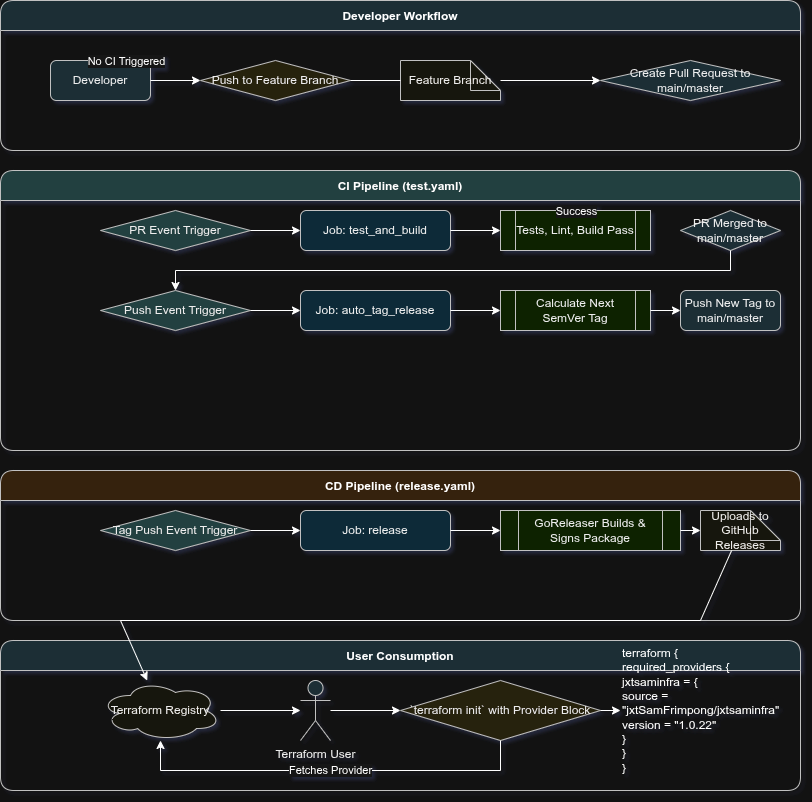

The diagram above was exported from draw.io. Its source (the exported page's mxGraphModel, read from the mxfile embedded in the PNG):
<mxGraphModel dx="1047" dy="735" grid="1" gridSize="10" guides="1" tooltips="1" connect="1" arrows="1" fold="1" page="1" pageScale="1" pageWidth="850" pageHeight="1100" math="0" shadow="0">
  <root>
    <mxCell id="0" />
    <mxCell id="1" parent="0" />
    <mxCell id="y6GV2vhvog0Tum9mbNtO-1" value="Developer Workflow" style="swimlane;startSize=30;align=center;fontStyle=1;rounded=1;fillColor=#d0e6f0;strokeColor=#333333;" vertex="1" parent="1">
      <mxGeometry x="40" y="40" width="800" height="150" as="geometry" />
    </mxCell>
    <mxCell id="y6GV2vhvog0Tum9mbNtO-2" value="Developer" style="rounded=1;whiteSpace=wrap;html=1;fillColor=#D0E6F0;strokeColor=#333333;fontColor=#000000;" vertex="1" parent="y6GV2vhvog0Tum9mbNtO-1">
      <mxGeometry x="50" y="60" width="100" height="40" as="geometry" />
    </mxCell>
    <mxCell id="y6GV2vhvog0Tum9mbNtO-3" value="Push to Feature Branch" style="rhombus;whiteSpace=wrap;html=1;fillColor=#F5EEDC;strokeColor=#333333;fontColor=#000000;" vertex="1" parent="y6GV2vhvog0Tum9mbNtO-1">
      <mxGeometry x="200" y="60" width="150" height="40" as="geometry" />
    </mxCell>
    <mxCell id="y6GV2vhvog0Tum9mbNtO-4" value="No CI Triggered" style="edgeLabel;html=1;align=center;verticalAlign=middle;resizable=0;points=[];" vertex="1" connectable="0" parent="y6GV2vhvog0Tum9mbNtO-3">
      <mxGeometry x="-0.5" relative="1" as="geometry" />
    </mxCell>
    <mxCell id="y6GV2vhvog0Tum9mbNtO-5" value="Feature Branch" style="shape=note;whiteSpace=wrap;html=1;backgroundOutline=1;fillColor=#FFFBEB;strokeColor=#333333;fontColor=#000000;" vertex="1" parent="y6GV2vhvog0Tum9mbNtO-1">
      <mxGeometry x="400" y="60" width="100" height="40" as="geometry" />
    </mxCell>
    <mxCell id="y6GV2vhvog0Tum9mbNtO-6" value="Create Pull Request to main/master" style="rhombus;whiteSpace=wrap;html=1;fillColor=#D0E6F0;strokeColor=#333333;fontColor=#000000;" vertex="1" parent="y6GV2vhvog0Tum9mbNtO-1">
      <mxGeometry x="600" y="60" width="180" height="40" as="geometry" />
    </mxCell>
    <mxCell id="y6GV2vhvog0Tum9mbNtO-7" value="" style="endArrow=classic;html=1;rounded=0;" edge="1" parent="y6GV2vhvog0Tum9mbNtO-1" source="y6GV2vhvog0Tum9mbNtO-2" target="y6GV2vhvog0Tum9mbNtO-3">
      <mxGeometry width="50" height="50" relative="1" as="geometry">
        <mxPoint x="100" y="80" as="sourcePoint" />
        <mxPoint x="150" y="80" as="targetPoint" />
      </mxGeometry>
    </mxCell>
    <mxCell id="y6GV2vhvog0Tum9mbNtO-8" value="" style="endArrow=classic;html=1;rounded=0;" edge="1" parent="y6GV2vhvog0Tum9mbNtO-1" source="y6GV2vhvog0Tum9mbNtO-5" target="y6GV2vhvog0Tum9mbNtO-6">
      <mxGeometry width="50" height="50" relative="1" as="geometry">
        <mxPoint x="550" y="80" as="sourcePoint" />
        <mxPoint x="600" y="80" as="targetPoint" />
      </mxGeometry>
    </mxCell>
    <mxCell id="y6GV2vhvog0Tum9mbNtO-9" value="" style="endArrow=none;html=1;rounded=0;" edge="1" parent="y6GV2vhvog0Tum9mbNtO-1" source="y6GV2vhvog0Tum9mbNtO-3" target="y6GV2vhvog0Tum9mbNtO-5">
      <mxGeometry width="50" height="50" relative="1" as="geometry">
        <mxPoint x="350" y="80" as="sourcePoint" />
        <mxPoint x="400" y="80" as="targetPoint" />
      </mxGeometry>
    </mxCell>
    <mxCell id="y6GV2vhvog0Tum9mbNtO-10" value="CI Pipeline (test.yaml)" style="swimlane;startSize=30;align=center;fontStyle=1;rounded=1;fillColor=#B8D8D8;strokeColor=#333333;" vertex="1" parent="1">
      <mxGeometry x="40" y="210" width="800" height="280" as="geometry" />
    </mxCell>
    <mxCell id="y6GV2vhvog0Tum9mbNtO-11" value="PR Event Trigger" style="rhombus;whiteSpace=wrap;html=1;fillColor=#B8D8D8;strokeColor=#333333;fontColor=#000000;" vertex="1" parent="y6GV2vhvog0Tum9mbNtO-10">
      <mxGeometry x="100" y="40" width="150" height="40" as="geometry" />
    </mxCell>
    <mxCell id="y6GV2vhvog0Tum9mbNtO-12" value="Job: test_and_build" style="rounded=1;whiteSpace=wrap;html=1;fillColor=#CCEEFF;strokeColor=#333333;fontColor=#000000;" vertex="1" parent="y6GV2vhvog0Tum9mbNtO-10">
      <mxGeometry x="300" y="40" width="150" height="40" as="geometry" />
    </mxCell>
    <mxCell id="y6GV2vhvog0Tum9mbNtO-13" value="Tests, Lint, Build Pass" style="shape=process;whiteSpace=wrap;html=1;fillColor=#E6FFCC;strokeColor=#333333;fontColor=#000000;" vertex="1" parent="y6GV2vhvog0Tum9mbNtO-10">
      <mxGeometry x="500" y="40" width="150" height="40" as="geometry" />
    </mxCell>
    <mxCell id="y6GV2vhvog0Tum9mbNtO-14" value="Success" style="edgeLabel;html=1;align=center;verticalAlign=middle;resizable=0;points=[];" vertex="1" connectable="0" parent="y6GV2vhvog0Tum9mbNtO-13">
      <mxGeometry x="0.5" relative="1" as="geometry" />
    </mxCell>
    <mxCell id="y6GV2vhvog0Tum9mbNtO-15" value="PR Merged to main/master" style="rhombus;whiteSpace=wrap;html=1;fillColor=#D0E6F0;strokeColor=#333333;fontColor=#000000;" vertex="1" parent="y6GV2vhvog0Tum9mbNtO-10">
      <mxGeometry x="680" y="40" width="100" height="40" as="geometry" />
    </mxCell>
    <mxCell id="y6GV2vhvog0Tum9mbNtO-16" value="Push Event Trigger" style="rhombus;whiteSpace=wrap;html=1;fillColor=#B8D8D8;strokeColor=#333333;fontColor=#000000;" vertex="1" parent="y6GV2vhvog0Tum9mbNtO-10">
      <mxGeometry x="100" y="120" width="150" height="40" as="geometry" />
    </mxCell>
    <mxCell id="y6GV2vhvog0Tum9mbNtO-17" value="Job: auto_tag_release" style="rounded=1;whiteSpace=wrap;html=1;fillColor=#CCEEFF;strokeColor=#333333;fontColor=#000000;" vertex="1" parent="y6GV2vhvog0Tum9mbNtO-10">
      <mxGeometry x="300" y="120" width="150" height="40" as="geometry" />
    </mxCell>
    <mxCell id="y6GV2vhvog0Tum9mbNtO-18" value="Calculate Next SemVer Tag" style="shape=process;whiteSpace=wrap;html=1;fillColor=#E6FFCC;strokeColor=#333333;fontColor=#000000;" vertex="1" parent="y6GV2vhvog0Tum9mbNtO-10">
      <mxGeometry x="500" y="120" width="150" height="40" as="geometry" />
    </mxCell>
    <mxCell id="y6GV2vhvog0Tum9mbNtO-19" value="Push New Tag to main/master" style="rounded=1;whiteSpace=wrap;html=1;fillColor=#D0E6F0;strokeColor=#333333;fontColor=#000000;" vertex="1" parent="y6GV2vhvog0Tum9mbNtO-10">
      <mxGeometry x="680" y="120" width="100" height="40" as="geometry" />
    </mxCell>
    <mxCell id="y6GV2vhvog0Tum9mbNtO-20" value="" style="endArrow=classic;html=1;rounded=0;" edge="1" parent="y6GV2vhvog0Tum9mbNtO-10" source="y6GV2vhvog0Tum9mbNtO-11" target="y6GV2vhvog0Tum9mbNtO-12">
      <mxGeometry width="50" height="50" relative="1" as="geometry">
        <mxPoint x="200" y="60" as="sourcePoint" />
        <mxPoint x="250" y="60" as="targetPoint" />
      </mxGeometry>
    </mxCell>
    <mxCell id="y6GV2vhvog0Tum9mbNtO-21" value="" style="endArrow=classic;html=1;rounded=0;" edge="1" parent="y6GV2vhvog0Tum9mbNtO-10" source="y6GV2vhvog0Tum9mbNtO-12" target="y6GV2vhvog0Tum9mbNtO-13">
      <mxGeometry width="50" height="50" relative="1" as="geometry">
        <mxPoint x="450" y="60" as="sourcePoint" />
        <mxPoint x="500" y="60" as="targetPoint" />
      </mxGeometry>
    </mxCell>
    <mxCell id="y6GV2vhvog0Tum9mbNtO-22" value="" style="endArrow=classic;html=1;rounded=0;" edge="1" parent="y6GV2vhvog0Tum9mbNtO-10" source="y6GV2vhvog0Tum9mbNtO-16" target="y6GV2vhvog0Tum9mbNtO-17">
      <mxGeometry width="50" height="50" relative="1" as="geometry">
        <mxPoint x="200" y="140" as="sourcePoint" />
        <mxPoint x="250" y="140" as="targetPoint" />
      </mxGeometry>
    </mxCell>
    <mxCell id="y6GV2vhvog0Tum9mbNtO-23" value="" style="endArrow=classic;html=1;rounded=0;" edge="1" parent="y6GV2vhvog0Tum9mbNtO-10" source="y6GV2vhvog0Tum9mbNtO-17" target="y6GV2vhvog0Tum9mbNtO-18">
      <mxGeometry width="50" height="50" relative="1" as="geometry">
        <mxPoint x="450" y="140" as="sourcePoint" />
        <mxPoint x="500" y="140" as="targetPoint" />
      </mxGeometry>
    </mxCell>
    <mxCell id="y6GV2vhvog0Tum9mbNtO-24" value="" style="endArrow=classic;html=1;rounded=0;" edge="1" parent="y6GV2vhvog0Tum9mbNtO-10" source="y6GV2vhvog0Tum9mbNtO-18" target="y6GV2vhvog0Tum9mbNtO-19">
      <mxGeometry width="50" height="50" relative="1" as="geometry">
        <mxPoint x="650" y="140" as="sourcePoint" />
        <mxPoint x="680" y="140" as="targetPoint" />
      </mxGeometry>
    </mxCell>
    <mxCell id="y6GV2vhvog0Tum9mbNtO-25" value="" style="endArrow=classic;html=1;rounded=0;" edge="1" parent="y6GV2vhvog0Tum9mbNtO-10" source="y6GV2vhvog0Tum9mbNtO-15">
      <mxGeometry width="50" height="50" relative="1" as="geometry">
        <mxPoint x="730" y="80" as="sourcePoint" />
        <mxPoint x="175" y="120" as="targetPoint" />
        <Array as="points">
          <mxPoint x="730" y="100" />
          <mxPoint x="175" y="100" />
        </Array>
      </mxGeometry>
    </mxCell>
    <mxCell id="y6GV2vhvog0Tum9mbNtO-26" value="CD Pipeline (release.yaml)" style="swimlane;startSize=30;align=center;fontStyle=1;rounded=1;fillColor=#FFE6CC;strokeColor=#333333;" vertex="1" parent="1">
      <mxGeometry x="40" y="510" width="800" height="150" as="geometry" />
    </mxCell>
    <mxCell id="y6GV2vhvog0Tum9mbNtO-27" value="Tag Push Event Trigger" style="rhombus;whiteSpace=wrap;html=1;fillColor=#B8D8D8;strokeColor=#333333;fontColor=#000000;" vertex="1" parent="y6GV2vhvog0Tum9mbNtO-26">
      <mxGeometry x="100" y="40" width="150" height="40" as="geometry" />
    </mxCell>
    <mxCell id="y6GV2vhvog0Tum9mbNtO-28" value="Job: release" style="rounded=1;whiteSpace=wrap;html=1;fillColor=#CCEEFF;strokeColor=#333333;fontColor=#000000;" vertex="1" parent="y6GV2vhvog0Tum9mbNtO-26">
      <mxGeometry x="300" y="40" width="150" height="40" as="geometry" />
    </mxCell>
    <mxCell id="y6GV2vhvog0Tum9mbNtO-29" value="GoReleaser Builds &amp; Signs Package" style="shape=process;whiteSpace=wrap;html=1;fillColor=#E6FFCC;strokeColor=#333333;fontColor=#000000;" vertex="1" parent="y6GV2vhvog0Tum9mbNtO-26">
      <mxGeometry x="500" y="40" width="180" height="40" as="geometry" />
    </mxCell>
    <mxCell id="y6GV2vhvog0Tum9mbNtO-30" value="Uploads to GitHub Releases" style="shape=note;whiteSpace=wrap;html=1;backgroundOutline=1;fillColor=#FFFBEB;strokeColor=#333333;fontColor=#000000;" vertex="1" parent="y6GV2vhvog0Tum9mbNtO-26">
      <mxGeometry x="700" y="40" width="80" height="40" as="geometry" />
    </mxCell>
    <mxCell id="y6GV2vhvog0Tum9mbNtO-31" value="" style="endArrow=classic;html=1;rounded=0;" edge="1" parent="y6GV2vhvog0Tum9mbNtO-26" source="y6GV2vhvog0Tum9mbNtO-27" target="y6GV2vhvog0Tum9mbNtO-28">
      <mxGeometry width="50" height="50" relative="1" as="geometry">
        <mxPoint x="200" y="60" as="sourcePoint" />
        <mxPoint x="250" y="60" as="targetPoint" />
      </mxGeometry>
    </mxCell>
    <mxCell id="y6GV2vhvog0Tum9mbNtO-32" value="" style="endArrow=classic;html=1;rounded=0;" edge="1" parent="y6GV2vhvog0Tum9mbNtO-26" source="y6GV2vhvog0Tum9mbNtO-28" target="y6GV2vhvog0Tum9mbNtO-29">
      <mxGeometry width="50" height="50" relative="1" as="geometry">
        <mxPoint x="450" y="60" as="sourcePoint" />
        <mxPoint x="500" y="60" as="targetPoint" />
      </mxGeometry>
    </mxCell>
    <mxCell id="y6GV2vhvog0Tum9mbNtO-33" value="" style="endArrow=classic;html=1;rounded=0;" edge="1" parent="y6GV2vhvog0Tum9mbNtO-26" source="y6GV2vhvog0Tum9mbNtO-29" target="y6GV2vhvog0Tum9mbNtO-30">
      <mxGeometry width="50" height="50" relative="1" as="geometry">
        <mxPoint x="680" y="60" as="sourcePoint" />
        <mxPoint x="700" y="60" as="targetPoint" />
      </mxGeometry>
    </mxCell>
    <mxCell id="y6GV2vhvog0Tum9mbNtO-34" value="User Consumption" style="swimlane;startSize=30;align=center;fontStyle=1;rounded=1;fillColor=#D0E6F0;strokeColor=#333333;" vertex="1" parent="1">
      <mxGeometry x="40" y="680" width="800" height="150" as="geometry" />
    </mxCell>
    <mxCell id="y6GV2vhvog0Tum9mbNtO-35" value="Terraform Registry" style="shape=cloud;whiteSpace=wrap;html=1;fillColor=#FFFBEB;strokeColor=#333333;fontColor=#000000;" vertex="1" parent="y6GV2vhvog0Tum9mbNtO-34">
      <mxGeometry x="100" y="40" width="120" height="60" as="geometry" />
    </mxCell>
    <mxCell id="y6GV2vhvog0Tum9mbNtO-36" value="Terraform User" style="shape=umlActor;verticalLabelPosition=bottom;verticalAlign=top;html=1;outlineConnect=0;fillColor=#D0E6F0;strokeColor=#333333;fontColor=#000000;" vertex="1" parent="y6GV2vhvog0Tum9mbNtO-34">
      <mxGeometry x="300" y="40" width="30" height="60" as="geometry" />
    </mxCell>
    <mxCell id="y6GV2vhvog0Tum9mbNtO-37" value="`terraform init` with Provider Block" style="rhombus;whiteSpace=wrap;html=1;fillColor=#F5EEDC;strokeColor=#333333;fontColor=#000000;" vertex="1" parent="y6GV2vhvog0Tum9mbNtO-34">
      <mxGeometry x="400" y="40" width="200" height="60" as="geometry" />
    </mxCell>
    <mxCell id="y6GV2vhvog0Tum9mbNtO-38" value="terraform {&#10;  required_providers {&#10;    jxtsaminfra = {&#10;      source = &quot;jxtSamFrimpong/jxtsaminfra&quot;&#10;      version = &quot;1.0.22&quot;&#10;    }&#10;  }&#10;}" style="text;html=1;strokeColor=none;fillColor=none;align=left;verticalAlign=middle;whiteSpace=wrap;rounded=0;" vertex="1" parent="y6GV2vhvog0Tum9mbNtO-34">
      <mxGeometry x="620" y="30" width="150" height="80" as="geometry" />
    </mxCell>
    <mxCell id="y6GV2vhvog0Tum9mbNtO-39" value="" style="endArrow=classic;html=1;rounded=0;" edge="1" parent="y6GV2vhvog0Tum9mbNtO-34" source="y6GV2vhvog0Tum9mbNtO-35" target="y6GV2vhvog0Tum9mbNtO-36">
      <mxGeometry width="50" height="50" relative="1" as="geometry">
        <mxPoint x="220" y="70" as="sourcePoint" />
        <mxPoint x="300" y="70" as="targetPoint" />
      </mxGeometry>
    </mxCell>
    <mxCell id="y6GV2vhvog0Tum9mbNtO-40" value="" style="endArrow=classic;html=1;rounded=0;" edge="1" parent="y6GV2vhvog0Tum9mbNtO-34" source="y6GV2vhvog0Tum9mbNtO-36" target="y6GV2vhvog0Tum9mbNtO-37">
      <mxGeometry width="50" height="50" relative="1" as="geometry">
        <mxPoint x="330" y="70" as="sourcePoint" />
        <mxPoint x="400" y="70" as="targetPoint" />
      </mxGeometry>
    </mxCell>
    <mxCell id="y6GV2vhvog0Tum9mbNtO-41" value="Fetches Provider" style="endArrow=classic;html=1;rounded=0;entryX=0.5;entryY=1;entryDx=0;entryDy=0;" edge="1" parent="y6GV2vhvog0Tum9mbNtO-34" source="y6GV2vhvog0Tum9mbNtO-37" target="y6GV2vhvog0Tum9mbNtO-35">
      <mxGeometry width="50" height="50" relative="1" as="geometry">
        <mxPoint x="500" y="100" as="sourcePoint" />
        <mxPoint x="160" y="100" as="targetPoint" />
        <Array as="points">
          <mxPoint x="500" y="130" />
          <mxPoint x="160" y="130" />
        </Array>
      </mxGeometry>
    </mxCell>
    <mxCell id="y6GV2vhvog0Tum9mbNtO-42" value="" style="endArrow=classic;html=1;rounded=0;" edge="1" parent="y6GV2vhvog0Tum9mbNtO-34" source="y6GV2vhvog0Tum9mbNtO-37" target="y6GV2vhvog0Tum9mbNtO-38">
      <mxGeometry width="50" height="50" relative="1" as="geometry">
        <mxPoint x="600" y="70" as="sourcePoint" />
        <mxPoint x="620" y="70" as="targetPoint" />
      </mxGeometry>
    </mxCell>
    <mxCell id="y6GV2vhvog0Tum9mbNtO-43" value="" style="endArrow=classic;html=1;rounded=0;" edge="1" parent="1" source="y6GV2vhvog0Tum9mbNtO-30" target="y6GV2vhvog0Tum9mbNtO-35">
      <mxGeometry width="50" height="50" relative="1" as="geometry">
        <mxPoint x="740" y="650" as="sourcePoint" />
        <mxPoint x="160" y="700" as="targetPoint" />
        <Array as="points">
          <mxPoint x="740" y="660" />
          <mxPoint x="160" y="660" />
        </Array>
      </mxGeometry>
    </mxCell>
  </root>
</mxGraphModel>